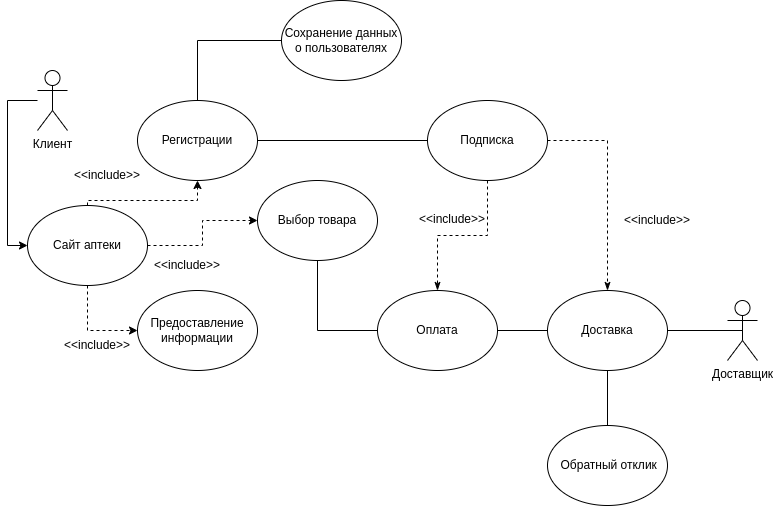

The diagram above was exported from draw.io. Its source (the exported page's mxGraphModel, read from the mxfile embedded in the PNG):
<mxGraphModel dx="1386" dy="804" grid="1" gridSize="10" guides="1" tooltips="1" connect="1" arrows="1" fold="1" page="1" pageScale="1" pageWidth="827" pageHeight="1169" math="0" shadow="0">
  <root>
    <mxCell id="0" />
    <mxCell id="1" parent="0" />
    <mxCell id="JNYAaeNYF5blUXAp8a-L-1" style="edgeStyle=orthogonalEdgeStyle;rounded=0;orthogonalLoop=1;jettySize=auto;html=1;exitX=0.5;exitY=1;exitDx=0;exitDy=0;entryX=0;entryY=0.5;entryDx=0;entryDy=0;endArrow=none;endFill=0;" parent="1" source="JNYAaeNYF5blUXAp8a-L-2" target="JNYAaeNYF5blUXAp8a-L-13" edge="1">
      <mxGeometry relative="1" as="geometry" />
    </mxCell>
    <mxCell id="JNYAaeNYF5blUXAp8a-L-2" value="Выбор товара" style="ellipse;whiteSpace=wrap;html=1;fillColor=default;" parent="1" vertex="1">
      <mxGeometry x="270" y="300" width="120" height="80" as="geometry" />
    </mxCell>
    <mxCell id="JNYAaeNYF5blUXAp8a-L-3" style="edgeStyle=orthogonalEdgeStyle;rounded=0;orthogonalLoop=1;jettySize=auto;html=1;exitX=1;exitY=0.5;exitDx=0;exitDy=0;entryX=0;entryY=0.5;entryDx=0;entryDy=0;endArrow=none;endFill=0;" parent="1" source="JNYAaeNYF5blUXAp8a-L-5" target="JNYAaeNYF5blUXAp8a-L-9" edge="1">
      <mxGeometry relative="1" as="geometry" />
    </mxCell>
    <mxCell id="dNqzkfffXUJNFmBLqTuQ-1" style="edgeStyle=orthogonalEdgeStyle;rounded=0;orthogonalLoop=1;jettySize=auto;html=1;entryX=0;entryY=0.5;entryDx=0;entryDy=0;startArrow=none;startFill=0;endArrow=none;endFill=0;" edge="1" parent="1" source="JNYAaeNYF5blUXAp8a-L-5" target="JNYAaeNYF5blUXAp8a-L-11">
      <mxGeometry relative="1" as="geometry">
        <Array as="points">
          <mxPoint x="210" y="160" />
        </Array>
      </mxGeometry>
    </mxCell>
    <mxCell id="JNYAaeNYF5blUXAp8a-L-5" value="Регистрации" style="ellipse;whiteSpace=wrap;html=1;fillColor=default;" parent="1" vertex="1">
      <mxGeometry x="150" y="220" width="120" height="80" as="geometry" />
    </mxCell>
    <mxCell id="JNYAaeNYF5blUXAp8a-L-6" value="&amp;nbsp;Обратный отклик" style="ellipse;whiteSpace=wrap;html=1;fillColor=default;" parent="1" vertex="1">
      <mxGeometry x="560" y="545" width="120" height="80" as="geometry" />
    </mxCell>
    <mxCell id="JNYAaeNYF5blUXAp8a-L-7" style="edgeStyle=orthogonalEdgeStyle;rounded=0;orthogonalLoop=1;jettySize=auto;html=1;exitX=1;exitY=0.5;exitDx=0;exitDy=0;endArrow=classicThin;endFill=1;dashed=1;" parent="1" source="JNYAaeNYF5blUXAp8a-L-9" target="JNYAaeNYF5blUXAp8a-L-15" edge="1">
      <mxGeometry relative="1" as="geometry" />
    </mxCell>
    <mxCell id="JNYAaeNYF5blUXAp8a-L-8" style="edgeStyle=orthogonalEdgeStyle;rounded=0;orthogonalLoop=1;jettySize=auto;html=1;entryX=0.5;entryY=0;entryDx=0;entryDy=0;endArrow=classicThin;endFill=1;dashed=1;" parent="1" source="JNYAaeNYF5blUXAp8a-L-9" target="JNYAaeNYF5blUXAp8a-L-13" edge="1">
      <mxGeometry relative="1" as="geometry" />
    </mxCell>
    <mxCell id="JNYAaeNYF5blUXAp8a-L-9" value="Подписка" style="ellipse;whiteSpace=wrap;html=1;fillColor=default;" parent="1" vertex="1">
      <mxGeometry x="440" y="220" width="120" height="80" as="geometry" />
    </mxCell>
    <mxCell id="JNYAaeNYF5blUXAp8a-L-10" value="Предоставление информации" style="ellipse;whiteSpace=wrap;html=1;fillColor=default;" parent="1" vertex="1">
      <mxGeometry x="150" y="410" width="120" height="80" as="geometry" />
    </mxCell>
    <mxCell id="JNYAaeNYF5blUXAp8a-L-11" value="Сохранение данных о пользователях" style="ellipse;whiteSpace=wrap;html=1;fillColor=default;" parent="1" vertex="1">
      <mxGeometry x="294" y="120" width="120" height="80" as="geometry" />
    </mxCell>
    <mxCell id="JNYAaeNYF5blUXAp8a-L-12" style="edgeStyle=orthogonalEdgeStyle;rounded=0;orthogonalLoop=1;jettySize=auto;html=1;exitX=1;exitY=0.5;exitDx=0;exitDy=0;endArrow=none;endFill=0;" parent="1" source="JNYAaeNYF5blUXAp8a-L-13" target="JNYAaeNYF5blUXAp8a-L-15" edge="1">
      <mxGeometry relative="1" as="geometry" />
    </mxCell>
    <mxCell id="JNYAaeNYF5blUXAp8a-L-13" value="Оплата" style="ellipse;whiteSpace=wrap;html=1;fillColor=default;" parent="1" vertex="1">
      <mxGeometry x="390" y="410" width="120" height="80" as="geometry" />
    </mxCell>
    <mxCell id="JNYAaeNYF5blUXAp8a-L-14" style="edgeStyle=orthogonalEdgeStyle;rounded=0;orthogonalLoop=1;jettySize=auto;html=1;exitX=0.5;exitY=1;exitDx=0;exitDy=0;entryX=0.5;entryY=0;entryDx=0;entryDy=0;endArrow=none;endFill=0;" parent="1" source="JNYAaeNYF5blUXAp8a-L-15" target="JNYAaeNYF5blUXAp8a-L-6" edge="1">
      <mxGeometry relative="1" as="geometry" />
    </mxCell>
    <mxCell id="JNYAaeNYF5blUXAp8a-L-15" value="Доставка" style="ellipse;whiteSpace=wrap;html=1;" parent="1" vertex="1">
      <mxGeometry x="560" y="410" width="120" height="80" as="geometry" />
    </mxCell>
    <mxCell id="dNqzkfffXUJNFmBLqTuQ-2" style="edgeStyle=orthogonalEdgeStyle;rounded=0;orthogonalLoop=1;jettySize=auto;html=1;entryX=0;entryY=0.5;entryDx=0;entryDy=0;startArrow=none;startFill=0;endArrow=classic;endFill=1;" edge="1" parent="1" source="JNYAaeNYF5blUXAp8a-L-20" target="bZLFzBbCjUqxkNPJeupE-1">
      <mxGeometry relative="1" as="geometry">
        <Array as="points">
          <mxPoint x="20" y="220" />
          <mxPoint x="20" y="365" />
        </Array>
      </mxGeometry>
    </mxCell>
    <mxCell id="JNYAaeNYF5blUXAp8a-L-20" value="Клиент" style="shape=umlActor;verticalLabelPosition=bottom;verticalAlign=top;html=1;outlineConnect=0;" parent="1" vertex="1">
      <mxGeometry x="50" y="190" width="30" height="60" as="geometry" />
    </mxCell>
    <mxCell id="JNYAaeNYF5blUXAp8a-L-21" style="edgeStyle=orthogonalEdgeStyle;rounded=0;orthogonalLoop=1;jettySize=auto;html=1;exitX=0.5;exitY=0.5;exitDx=0;exitDy=0;exitPerimeter=0;entryX=1;entryY=0.5;entryDx=0;entryDy=0;endArrow=none;endFill=0;" parent="1" source="JNYAaeNYF5blUXAp8a-L-22" target="JNYAaeNYF5blUXAp8a-L-15" edge="1">
      <mxGeometry relative="1" as="geometry" />
    </mxCell>
    <mxCell id="JNYAaeNYF5blUXAp8a-L-22" value="Доставщик" style="shape=umlActor;verticalLabelPosition=bottom;verticalAlign=top;html=1;outlineConnect=0;" parent="1" vertex="1">
      <mxGeometry x="740" y="420" width="30" height="60" as="geometry" />
    </mxCell>
    <mxCell id="JNYAaeNYF5blUXAp8a-L-23" value="&amp;lt;&amp;lt;include&amp;gt;&amp;gt;" style="text;html=1;strokeColor=none;fillColor=none;align=center;verticalAlign=middle;whiteSpace=wrap;rounded=0;" parent="1" vertex="1">
      <mxGeometry x="80" y="450" width="60" height="30" as="geometry" />
    </mxCell>
    <mxCell id="JNYAaeNYF5blUXAp8a-L-24" value="&amp;lt;&amp;lt;include&amp;gt;&amp;gt;" style="text;html=1;" parent="1" vertex="1">
      <mxGeometry x="430" y="325" width="40" height="30" as="geometry" />
    </mxCell>
    <mxCell id="bZLFzBbCjUqxkNPJeupE-3" style="edgeStyle=orthogonalEdgeStyle;rounded=0;orthogonalLoop=1;jettySize=auto;html=1;entryX=0;entryY=0.5;entryDx=0;entryDy=0;dashed=1;" parent="1" source="bZLFzBbCjUqxkNPJeupE-1" target="JNYAaeNYF5blUXAp8a-L-2" edge="1">
      <mxGeometry relative="1" as="geometry" />
    </mxCell>
    <mxCell id="bZLFzBbCjUqxkNPJeupE-5" style="edgeStyle=orthogonalEdgeStyle;rounded=0;orthogonalLoop=1;jettySize=auto;html=1;entryX=0.5;entryY=1;entryDx=0;entryDy=0;dashed=1;" parent="1" source="bZLFzBbCjUqxkNPJeupE-1" target="JNYAaeNYF5blUXAp8a-L-5" edge="1">
      <mxGeometry relative="1" as="geometry">
        <Array as="points">
          <mxPoint x="100" y="320" />
          <mxPoint x="210" y="320" />
        </Array>
      </mxGeometry>
    </mxCell>
    <mxCell id="bZLFzBbCjUqxkNPJeupE-7" style="edgeStyle=orthogonalEdgeStyle;rounded=0;orthogonalLoop=1;jettySize=auto;html=1;exitX=0.5;exitY=1;exitDx=0;exitDy=0;entryX=0;entryY=0.5;entryDx=0;entryDy=0;dashed=1;" parent="1" source="bZLFzBbCjUqxkNPJeupE-1" target="JNYAaeNYF5blUXAp8a-L-10" edge="1">
      <mxGeometry relative="1" as="geometry" />
    </mxCell>
    <mxCell id="bZLFzBbCjUqxkNPJeupE-1" value="Сайт аптеки" style="ellipse;whiteSpace=wrap;html=1;" parent="1" vertex="1">
      <mxGeometry x="40" y="325" width="120" height="80" as="geometry" />
    </mxCell>
    <mxCell id="bZLFzBbCjUqxkNPJeupE-8" value="&amp;lt;&amp;lt;include&amp;gt;&amp;gt;" style="text;html=1;strokeColor=none;fillColor=none;align=center;verticalAlign=middle;whiteSpace=wrap;rounded=0;" parent="1" vertex="1">
      <mxGeometry x="90" y="280" width="60" height="30" as="geometry" />
    </mxCell>
    <mxCell id="bZLFzBbCjUqxkNPJeupE-9" value="&amp;lt;&amp;lt;include&amp;gt;&amp;gt;" style="text;html=1;strokeColor=none;fillColor=none;align=center;verticalAlign=middle;whiteSpace=wrap;rounded=0;" parent="1" vertex="1">
      <mxGeometry x="170" y="370" width="60" height="30" as="geometry" />
    </mxCell>
    <mxCell id="bZLFzBbCjUqxkNPJeupE-10" value="&amp;lt;&amp;lt;include&amp;gt;&amp;gt;" style="text;html=1;strokeColor=none;fillColor=none;align=center;verticalAlign=middle;whiteSpace=wrap;rounded=0;" parent="1" vertex="1">
      <mxGeometry x="640" y="325" width="60" height="30" as="geometry" />
    </mxCell>
  </root>
</mxGraphModel>